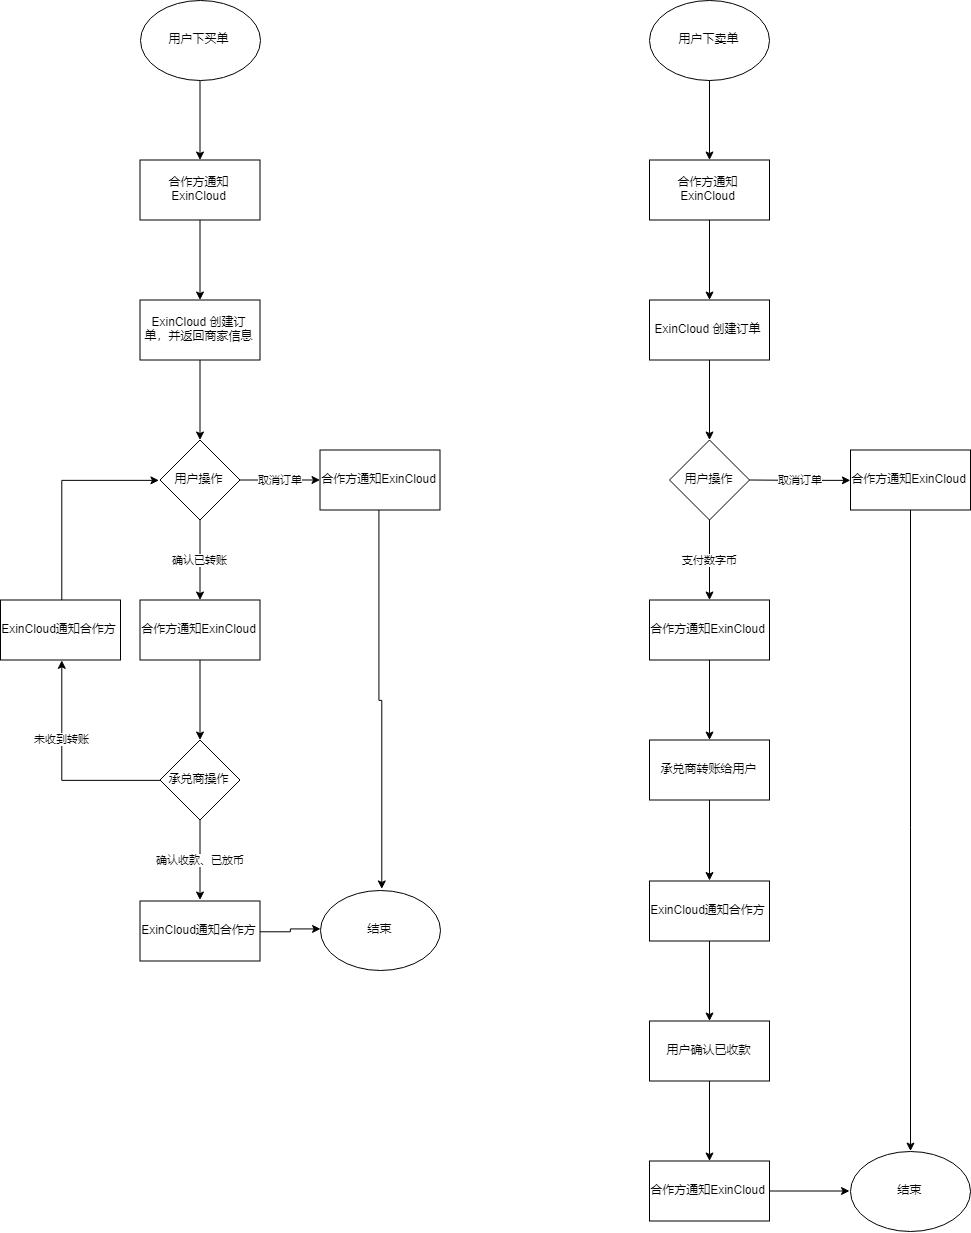

The diagram above was exported from draw.io. Its source (the exported page's mxGraphModel, read from the mxfile embedded in the PNG):
<mxGraphModel dx="3983" dy="2183" grid="1" gridSize="10" guides="1" tooltips="1" connect="1" arrows="1" fold="1" page="1" pageScale="1" pageWidth="1169" pageHeight="1654" math="0" shadow="0">
  <root>
    <mxCell id="0" />
    <mxCell id="1" parent="0" />
    <mxCell id="HauRSFA87CSvYqEuAX7v-3" value="" style="edgeStyle=orthogonalEdgeStyle;rounded=0;orthogonalLoop=1;jettySize=auto;html=1;" edge="1" parent="1" target="HauRSFA87CSvYqEuAX7v-2">
      <mxGeometry relative="1" as="geometry">
        <mxPoint x="269.5" y="159.5" as="sourcePoint" />
      </mxGeometry>
    </mxCell>
    <mxCell id="HauRSFA87CSvYqEuAX7v-5" value="" style="edgeStyle=orthogonalEdgeStyle;rounded=0;orthogonalLoop=1;jettySize=auto;html=1;" edge="1" parent="1" source="HauRSFA87CSvYqEuAX7v-2" target="HauRSFA87CSvYqEuAX7v-4">
      <mxGeometry relative="1" as="geometry" />
    </mxCell>
    <mxCell id="HauRSFA87CSvYqEuAX7v-2" value="合作方通知 ExinCloud" style="rounded=0;whiteSpace=wrap;html=1;" vertex="1" parent="1">
      <mxGeometry x="209.5" y="239.5" width="120" height="60" as="geometry" />
    </mxCell>
    <mxCell id="HauRSFA87CSvYqEuAX7v-7" value="" style="edgeStyle=orthogonalEdgeStyle;rounded=0;orthogonalLoop=1;jettySize=auto;html=1;" edge="1" parent="1" source="HauRSFA87CSvYqEuAX7v-4">
      <mxGeometry relative="1" as="geometry">
        <mxPoint x="269.5" y="519.5" as="targetPoint" />
      </mxGeometry>
    </mxCell>
    <mxCell id="HauRSFA87CSvYqEuAX7v-4" value="ExinCloud 创建订单，并返回商家信息" style="rounded=0;whiteSpace=wrap;html=1;" vertex="1" parent="1">
      <mxGeometry x="209.5" y="379.5" width="120" height="60" as="geometry" />
    </mxCell>
    <mxCell id="HauRSFA87CSvYqEuAX7v-10" value="取消订单" style="edgeStyle=orthogonalEdgeStyle;rounded=0;orthogonalLoop=1;jettySize=auto;html=1;" edge="1" parent="1" source="HauRSFA87CSvYqEuAX7v-8">
      <mxGeometry relative="1" as="geometry">
        <mxPoint x="389.5" y="559.5" as="targetPoint" />
      </mxGeometry>
    </mxCell>
    <mxCell id="HauRSFA87CSvYqEuAX7v-12" value="确认已转账" style="edgeStyle=orthogonalEdgeStyle;rounded=0;orthogonalLoop=1;jettySize=auto;html=1;" edge="1" parent="1" source="HauRSFA87CSvYqEuAX7v-8">
      <mxGeometry relative="1" as="geometry">
        <mxPoint x="269.5" y="679.5" as="targetPoint" />
      </mxGeometry>
    </mxCell>
    <mxCell id="HauRSFA87CSvYqEuAX7v-8" value="用户操作" style="rhombus;whiteSpace=wrap;html=1;" vertex="1" parent="1">
      <mxGeometry x="229.5" y="519.5" width="80" height="80" as="geometry" />
    </mxCell>
    <mxCell id="HauRSFA87CSvYqEuAX7v-16" value="确认收款、已放币" style="edgeStyle=orthogonalEdgeStyle;rounded=0;orthogonalLoop=1;jettySize=auto;html=1;" edge="1" parent="1" source="HauRSFA87CSvYqEuAX7v-14">
      <mxGeometry relative="1" as="geometry">
        <mxPoint x="269.5" y="979.5" as="targetPoint" />
      </mxGeometry>
    </mxCell>
    <mxCell id="HauRSFA87CSvYqEuAX7v-37" value="未收到转账" style="edgeStyle=orthogonalEdgeStyle;rounded=0;orthogonalLoop=1;jettySize=auto;html=1;entryX=0.5;entryY=1;entryDx=0;entryDy=0;" edge="1" parent="1" source="HauRSFA87CSvYqEuAX7v-14" target="HauRSFA87CSvYqEuAX7v-29">
      <mxGeometry x="-0.0913" y="-40" relative="1" as="geometry">
        <mxPoint x="149.5" y="859.5" as="targetPoint" />
        <mxPoint x="-40" y="-40" as="offset" />
      </mxGeometry>
    </mxCell>
    <mxCell id="HauRSFA87CSvYqEuAX7v-14" value="承兑商操作" style="rhombus;whiteSpace=wrap;html=1;" vertex="1" parent="1">
      <mxGeometry x="229.5" y="819.5" width="80" height="80" as="geometry" />
    </mxCell>
    <mxCell id="HauRSFA87CSvYqEuAX7v-23" value="" style="edgeStyle=orthogonalEdgeStyle;rounded=0;orthogonalLoop=1;jettySize=auto;html=1;exitX=0.5;exitY=1;exitDx=0;exitDy=0;entryX=0.5;entryY=0;entryDx=0;entryDy=0;" edge="1" parent="1" source="HauRSFA87CSvYqEuAX7v-21" target="HauRSFA87CSvYqEuAX7v-24">
      <mxGeometry relative="1" as="geometry">
        <mxPoint x="589.5" y="559.5" as="targetPoint" />
      </mxGeometry>
    </mxCell>
    <mxCell id="HauRSFA87CSvYqEuAX7v-21" value="合作方通知ExinCloud" style="rounded=0;whiteSpace=wrap;html=1;" vertex="1" parent="1">
      <mxGeometry x="389.5" y="529.5" width="120" height="60" as="geometry" />
    </mxCell>
    <mxCell id="HauRSFA87CSvYqEuAX7v-24" value="结束" style="ellipse;whiteSpace=wrap;html=1;" vertex="1" parent="1">
      <mxGeometry x="390" y="969.5689655172414" width="120" height="80" as="geometry" />
    </mxCell>
    <mxCell id="HauRSFA87CSvYqEuAX7v-25" value="&lt;span&gt;用户下买单&lt;/span&gt;" style="ellipse;whiteSpace=wrap;html=1;" vertex="1" parent="1">
      <mxGeometry x="209.5" y="79.5" width="120" height="80" as="geometry" />
    </mxCell>
    <mxCell id="HauRSFA87CSvYqEuAX7v-28" value="" style="edgeStyle=orthogonalEdgeStyle;rounded=0;orthogonalLoop=1;jettySize=auto;html=1;" edge="1" parent="1" source="HauRSFA87CSvYqEuAX7v-26">
      <mxGeometry relative="1" as="geometry">
        <mxPoint x="269.5" y="819.5" as="targetPoint" />
      </mxGeometry>
    </mxCell>
    <mxCell id="HauRSFA87CSvYqEuAX7v-26" value="&lt;span&gt;合作方通知ExinCloud&lt;/span&gt;" style="rounded=0;whiteSpace=wrap;html=1;" vertex="1" parent="1">
      <mxGeometry x="209.5" y="679.5" width="120" height="60" as="geometry" />
    </mxCell>
    <mxCell id="HauRSFA87CSvYqEuAX7v-33" value="" style="edgeStyle=orthogonalEdgeStyle;rounded=0;orthogonalLoop=1;jettySize=auto;html=1;entryX=0;entryY=0.5;entryDx=0;entryDy=0;" edge="1" parent="1" source="HauRSFA87CSvYqEuAX7v-29" target="HauRSFA87CSvYqEuAX7v-8">
      <mxGeometry relative="1" as="geometry">
        <mxPoint x="170" y="559.5" as="targetPoint" />
        <Array as="points">
          <mxPoint x="130" y="559.5" />
        </Array>
      </mxGeometry>
    </mxCell>
    <mxCell id="HauRSFA87CSvYqEuAX7v-29" value="&lt;span&gt;ExinCloud通知合作方&lt;/span&gt;" style="rounded=0;whiteSpace=wrap;html=1;" vertex="1" parent="1">
      <mxGeometry x="70" y="679.5" width="120" height="60" as="geometry" />
    </mxCell>
    <mxCell id="HauRSFA87CSvYqEuAX7v-41" value="" style="edgeStyle=orthogonalEdgeStyle;rounded=0;orthogonalLoop=1;jettySize=auto;html=1;" edge="1" parent="1" source="HauRSFA87CSvYqEuAX7v-38" target="HauRSFA87CSvYqEuAX7v-24">
      <mxGeometry relative="1" as="geometry" />
    </mxCell>
    <mxCell id="HauRSFA87CSvYqEuAX7v-38" value="&lt;span&gt;ExinCloud通知合作方&lt;/span&gt;" style="rounded=0;whiteSpace=wrap;html=1;" vertex="1" parent="1">
      <mxGeometry x="209.5" y="980.5" width="120" height="60" as="geometry" />
    </mxCell>
    <mxCell id="HauRSFA87CSvYqEuAX7v-42" value="" style="edgeStyle=orthogonalEdgeStyle;rounded=0;orthogonalLoop=1;jettySize=auto;html=1;" edge="1" parent="1" target="HauRSFA87CSvYqEuAX7v-44">
      <mxGeometry relative="1" as="geometry">
        <mxPoint x="779" y="159.5" as="sourcePoint" />
      </mxGeometry>
    </mxCell>
    <mxCell id="HauRSFA87CSvYqEuAX7v-43" value="" style="edgeStyle=orthogonalEdgeStyle;rounded=0;orthogonalLoop=1;jettySize=auto;html=1;" edge="1" parent="1" source="HauRSFA87CSvYqEuAX7v-44" target="HauRSFA87CSvYqEuAX7v-46">
      <mxGeometry relative="1" as="geometry" />
    </mxCell>
    <mxCell id="HauRSFA87CSvYqEuAX7v-44" value="合作方通知 ExinCloud" style="rounded=0;whiteSpace=wrap;html=1;" vertex="1" parent="1">
      <mxGeometry x="719" y="239.5" width="120" height="60" as="geometry" />
    </mxCell>
    <mxCell id="HauRSFA87CSvYqEuAX7v-45" value="" style="edgeStyle=orthogonalEdgeStyle;rounded=0;orthogonalLoop=1;jettySize=auto;html=1;" edge="1" parent="1" source="HauRSFA87CSvYqEuAX7v-46">
      <mxGeometry relative="1" as="geometry">
        <mxPoint x="779" y="519.4999999999998" as="targetPoint" />
      </mxGeometry>
    </mxCell>
    <mxCell id="HauRSFA87CSvYqEuAX7v-46" value="ExinCloud 创建订单" style="rounded=0;whiteSpace=wrap;html=1;" vertex="1" parent="1">
      <mxGeometry x="719" y="379.5" width="120" height="60" as="geometry" />
    </mxCell>
    <mxCell id="HauRSFA87CSvYqEuAX7v-56" value="&lt;span&gt;用户下卖单&lt;/span&gt;" style="ellipse;whiteSpace=wrap;html=1;" vertex="1" parent="1">
      <mxGeometry x="719" y="79.5" width="120" height="80" as="geometry" />
    </mxCell>
    <mxCell id="HauRSFA87CSvYqEuAX7v-63" value="用户操作" style="rhombus;whiteSpace=wrap;html=1;" vertex="1" parent="1">
      <mxGeometry x="739" y="519.5" width="80" height="80" as="geometry" />
    </mxCell>
    <mxCell id="HauRSFA87CSvYqEuAX7v-64" value="取消订单" style="edgeStyle=orthogonalEdgeStyle;rounded=0;orthogonalLoop=1;jettySize=auto;html=1;entryX=0;entryY=0.5;entryDx=0;entryDy=0;" edge="1" parent="1" target="HauRSFA87CSvYqEuAX7v-65">
      <mxGeometry relative="1" as="geometry">
        <mxPoint x="819" y="559.5" as="sourcePoint" />
        <mxPoint x="899" y="559.5" as="targetPoint" />
      </mxGeometry>
    </mxCell>
    <mxCell id="HauRSFA87CSvYqEuAX7v-85" value="" style="edgeStyle=orthogonalEdgeStyle;rounded=0;orthogonalLoop=1;jettySize=auto;html=1;" edge="1" parent="1" source="HauRSFA87CSvYqEuAX7v-65" target="HauRSFA87CSvYqEuAX7v-83">
      <mxGeometry relative="1" as="geometry">
        <mxPoint x="959" y="669.5" as="targetPoint" />
      </mxGeometry>
    </mxCell>
    <mxCell id="HauRSFA87CSvYqEuAX7v-65" value="合作方通知ExinCloud" style="rounded=0;whiteSpace=wrap;html=1;" vertex="1" parent="1">
      <mxGeometry x="920" y="529.5" width="120" height="60" as="geometry" />
    </mxCell>
    <mxCell id="HauRSFA87CSvYqEuAX7v-66" value="支付数字币" style="edgeStyle=orthogonalEdgeStyle;rounded=0;orthogonalLoop=1;jettySize=auto;html=1;" edge="1" parent="1">
      <mxGeometry relative="1" as="geometry">
        <mxPoint x="779" y="599.5" as="sourcePoint" />
        <mxPoint x="779" y="679.5" as="targetPoint" />
      </mxGeometry>
    </mxCell>
    <mxCell id="HauRSFA87CSvYqEuAX7v-69" value="" style="edgeStyle=orthogonalEdgeStyle;rounded=0;orthogonalLoop=1;jettySize=auto;html=1;" edge="1" parent="1" source="HauRSFA87CSvYqEuAX7v-67">
      <mxGeometry relative="1" as="geometry">
        <mxPoint x="779" y="819.5" as="targetPoint" />
      </mxGeometry>
    </mxCell>
    <mxCell id="HauRSFA87CSvYqEuAX7v-67" value="&lt;span&gt;合作方通知ExinCloud&lt;/span&gt;" style="rounded=0;whiteSpace=wrap;html=1;" vertex="1" parent="1">
      <mxGeometry x="719" y="679.5" width="120" height="60" as="geometry" />
    </mxCell>
    <mxCell id="HauRSFA87CSvYqEuAX7v-75" value="" style="edgeStyle=orthogonalEdgeStyle;rounded=0;orthogonalLoop=1;jettySize=auto;html=1;" edge="1" parent="1" source="HauRSFA87CSvYqEuAX7v-73" target="HauRSFA87CSvYqEuAX7v-74">
      <mxGeometry relative="1" as="geometry" />
    </mxCell>
    <mxCell id="HauRSFA87CSvYqEuAX7v-73" value="&lt;span&gt;ExinCloud通知合作方&lt;/span&gt;" style="rounded=0;whiteSpace=wrap;html=1;" vertex="1" parent="1">
      <mxGeometry x="719" y="960.5" width="120" height="60" as="geometry" />
    </mxCell>
    <mxCell id="HauRSFA87CSvYqEuAX7v-80" value="" style="edgeStyle=orthogonalEdgeStyle;rounded=0;orthogonalLoop=1;jettySize=auto;html=1;" edge="1" parent="1" source="HauRSFA87CSvYqEuAX7v-74" target="HauRSFA87CSvYqEuAX7v-79">
      <mxGeometry relative="1" as="geometry" />
    </mxCell>
    <mxCell id="HauRSFA87CSvYqEuAX7v-74" value="&lt;span&gt;用户确认已收款&lt;/span&gt;" style="rounded=0;whiteSpace=wrap;html=1;" vertex="1" parent="1">
      <mxGeometry x="719" y="1100.5" width="120" height="60" as="geometry" />
    </mxCell>
    <mxCell id="HauRSFA87CSvYqEuAX7v-82" value="" style="edgeStyle=orthogonalEdgeStyle;rounded=0;orthogonalLoop=1;jettySize=auto;html=1;" edge="1" parent="1" source="HauRSFA87CSvYqEuAX7v-79">
      <mxGeometry relative="1" as="geometry">
        <mxPoint x="919" y="1270.5" as="targetPoint" />
      </mxGeometry>
    </mxCell>
    <mxCell id="HauRSFA87CSvYqEuAX7v-79" value="&lt;span&gt;合作方通知ExinCloud&lt;/span&gt;" style="rounded=0;whiteSpace=wrap;html=1;" vertex="1" parent="1">
      <mxGeometry x="719" y="1240.5" width="120" height="60" as="geometry" />
    </mxCell>
    <mxCell id="HauRSFA87CSvYqEuAX7v-78" value="" style="edgeStyle=orthogonalEdgeStyle;rounded=0;orthogonalLoop=1;jettySize=auto;html=1;" edge="1" parent="1" source="HauRSFA87CSvYqEuAX7v-76">
      <mxGeometry relative="1" as="geometry">
        <mxPoint x="779" y="960" as="targetPoint" />
      </mxGeometry>
    </mxCell>
    <mxCell id="HauRSFA87CSvYqEuAX7v-76" value="&lt;span&gt;承兑商转账给用户&lt;/span&gt;" style="rounded=0;whiteSpace=wrap;html=1;" vertex="1" parent="1">
      <mxGeometry x="719" y="819.5" width="120" height="60" as="geometry" />
    </mxCell>
    <mxCell id="HauRSFA87CSvYqEuAX7v-83" value="结束" style="ellipse;whiteSpace=wrap;html=1;" vertex="1" parent="1">
      <mxGeometry x="920" y="1230.5689655172414" width="120" height="80" as="geometry" />
    </mxCell>
  </root>
</mxGraphModel>